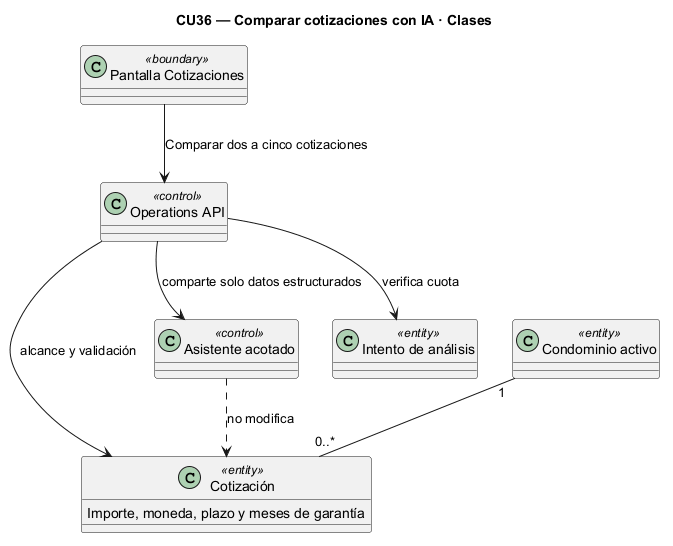

The diagram above was rendered by PlantUML. Its source (embedded in the PNG):
@startuml
skinparam backgroundColor white
skinparam shadowing false
title CU36 — Comparar cotizaciones con IA · Clases
class "Pantalla Cotizaciones" as UI <<boundary>>
class "Operations API" as API <<control>>
class "Cotización" as Record <<entity>> {
  Importe, moneda, plazo y meses de garantía
}
class "Condominio activo" as Tenant <<entity>>
UI --> API : Comparar dos a cinco cotizaciones
API --> Record : alcance y validación
Tenant "1" -- "0..*" Record
class "Asistente acotado" as Advisor <<control>>
class "Intento de análisis" as Attempt <<entity>>
API --> Advisor : comparte solo datos estructurados
API --> Attempt : verifica cuota
Advisor ..> Record : no modifica
@enduml